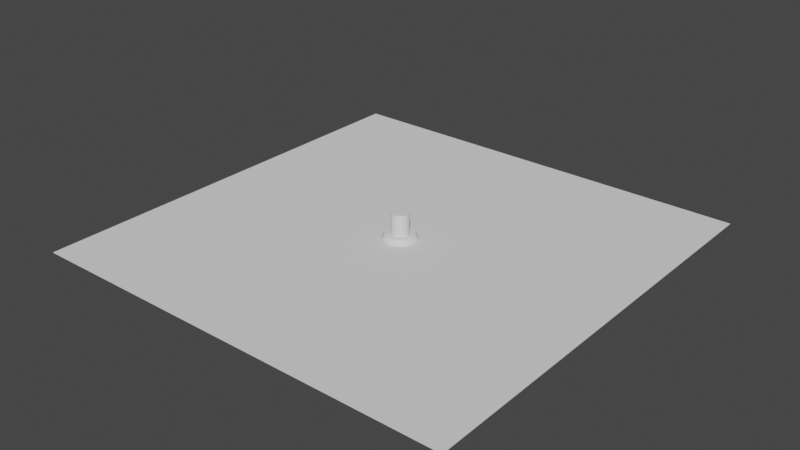 # Source: extruder-button.blend  (saved by Blender 2.82.7; exported with 4.5.12 LTS)
import bpy
from mathutils import Matrix  # noqa: F401  (used for matrix-valued properties, if any)

bpy.ops.wm.read_factory_settings(use_empty=True)
scene = bpy.context.scene
scene.name = 'Scene'

# ---- collections
col_collection = bpy.data.collections.new('Collection'); scene.collection.children.link(col_collection)

# ---- node groups
ng_auto_smooth = bpy.data.node_groups.new('Auto Smooth', 'GeometryNodeTree')
_s = ng_auto_smooth.interface.new_socket(name='Geometry', in_out='OUTPUT', socket_type='NodeSocketGeometry')
_s = ng_auto_smooth.interface.new_socket(name='Geometry', in_out='INPUT', socket_type='NodeSocketGeometry')
_s = ng_auto_smooth.interface.new_socket(name='Angle', in_out='INPUT', socket_type='NodeSocketFloat')
_s.subtype = 'ANGLE'
_s.min_value = 0.0
_s.max_value = 3.142
ng_auto_smooth.is_modifier = True
_N = ng_auto_smooth.nodes; _L = ng_auto_smooth.links
n0 = _N.new('NodeGroupOutput'); n0.name = 'Group Output'; n0.location = (480, -100)
n1 = _N.new('NodeGroupInput'); n1.name = 'Group Input'; n1.location = (-420, -300)
n2 = _N.new('NodeGroupInput'); n2.name = 'Group Input.001'; n2.location = (-60, -100)
n3 = _N.new('GeometryNodeSetShadeSmooth'); n3.name = 'Set Shade Smooth'; n3.location = (120, -100)
n3.domain = 'EDGE'
n4 = _N.new('GeometryNodeSetShadeSmooth'); n4.name = 'Set Shade Smooth.001'; n4.location = (300, -100)
n5 = _N.new('GeometryNodeInputMeshEdgeAngle'); n5.name = 'Edge Angle'; n5.location = (-420, -220)
n6 = _N.new('GeometryNodeInputEdgeSmooth'); n6.name = 'Is Edge Smooth'; n6.location = (-60, -160)
n7 = _N.new('GeometryNodeInputShadeSmooth'); n7.name = 'Is Face Smooth'; n7.location = (-240, -340)
n8 = _N.new('FunctionNodeBooleanMath'); n8.name = 'Boolean Math'; n8.location = (-60, -220)
n9 = _N.new('FunctionNodeCompare'); n9.name = 'Compare'; n9.location = (-240, -180)
n9.operation = 'LESS_EQUAL'
_L.new(n5.outputs[0], n9.inputs[0])
_L.new(n4.outputs[0], n0.inputs[0])
_L.new(n1.outputs[1], n9.inputs[1])
_L.new(n9.outputs[0], n8.inputs[0])
_L.new(n7.outputs[0], n8.inputs[1])
_L.new(n2.outputs[0], n3.inputs[0])
_L.new(n6.outputs[0], n3.inputs[1])
_L.new(n3.outputs[0], n4.inputs[0])
_L.new(n8.outputs[0], n3.inputs[2])
n0.is_active_output = True

# ---- world
world_world = bpy.data.worlds.new('World'); scene.world = world_world
world_world.use_nodes = True; world_world.node_tree.nodes.clear()
_N = world_world.node_tree.nodes; _L = world_world.node_tree.links
n0 = _N.new('ShaderNodeOutputWorld'); n0.name = 'World Output'; n0.location = (300, 300)
n1 = _N.new('ShaderNodeBackground'); n1.name = 'Background'; n1.location = (10, 300)
n1.inputs[0].default_value = (0.05088, 0.05088, 0.05088, 1.0)
_L.new(n1.outputs[0], n0.inputs[0])
n0.is_active_output = True
world_world.color = (0.05088, 0.05088, 0.05088)
world_world.use_sun_shadow = False
world_world.sun_shadow_jitter_overblur = 0.0

# ---- meshes
me_cylinder = bpy.data.meshes.new('Cylinder')
me_cylinder.from_pydata([(0.0, 1.0, -1.0), (0.0, 1.0, 1.0), (0.1951, 0.9808, -1.0), (0.1951, 0.9808, 1.0), (0.3827, 0.9239, -1.0), (0.3827, 0.9239, 1.0), (0.5556, 0.8315, -1.0), (0.5556, 0.8315, 1.0), (0.7071, 0.7071, -1.0), (0.7071, 0.7071, 1.0), (0.8315, 0.5556, -1.0), (0.8315, 0.5556, 1.0), (0.9239, 0.3827, -1.0), (0.9239, 0.3827, 1.0), (0.9808, 0.1951, -1.0), (0.9808, 0.1951, 1.0), (1.0, 7.55e-08, -1.0), (1.0, 7.55e-08, 1.0), (0.9808, -0.1951, -1.0), (0.9808, -0.1951, 1.0), (0.9239, -0.3827, -1.0), (0.9239, -0.3827, 1.0), (0.8315, -0.5556, -1.0), (0.8315, -0.5556, 1.0), (0.7071, -0.7071, -1.0), (0.7071, -0.7071, 1.0), (0.5556, -0.8315, -1.0), (0.5556, -0.8315, 1.0), (0.3827, -0.9239, -1.0), (0.3827, -0.9239, 1.0), (0.1951, -0.9808, -1.0), (0.1951, -0.9808, 1.0), (-3.258e-07, -1.0, -1.0), (-3.258e-07, -1.0, 1.0), (-0.1951, -0.9808, -1.0), (-0.1951, -0.9808, 1.0), (-0.3827, -0.9239, -1.0), (-0.3827, -0.9239, 1.0), (-0.5556, -0.8315, -1.0), (-0.5556, -0.8315, 1.0), (-0.7071, -0.7071, -1.0), (-0.7071, -0.7071, 1.0), (-0.8315, -0.5556, -1.0), (-0.8315, -0.5556, 1.0), (-0.9239, -0.3827, -1.0), (-0.9239, -0.3827, 1.0), (-0.9808, -0.1951, -1.0), (-0.9808, -0.1951, 1.0), (-1.0, 9.656e-07, -1.0), (-1.0, 9.656e-07, 1.0), (-0.9808, 0.1951, -1.0), (-0.9808, 0.1951, 1.0), (-0.9239, 0.3827, -1.0), (-0.9239, 0.3827, 1.0), (-0.8315, 0.5556, -1.0), (-0.8315, 0.5556, 1.0), (-0.7071, 0.7071, -1.0), (-0.7071, 0.7071, 1.0), (-0.5556, 0.8315, -1.0), (-0.5556, 0.8315, 1.0), (-0.3827, 0.9239, -1.0), (-0.3827, 0.9239, 1.0), (-0.1951, 0.9808, -1.0), (-0.1951, 0.9808, 1.0), (0.1951, 0.9808, 1.0), (0.0, 1.0, 1.0), (0.3827, 0.9239, 1.0), (0.5556, 0.8315, 1.0), (0.7071, 0.7071, 1.0), (0.8315, 0.5556, 1.0), (0.9239, 0.3827, 1.0), (0.9808, 0.1951, 1.0), (1.0, 7.55e-08, 1.0), (0.9808, -0.1951, 1.0), (0.9239, -0.3827, 1.0), (0.8315, -0.5556, 1.0), (0.7071, -0.7071, 1.0), (0.5556, -0.8315, 1.0), (0.3827, -0.9239, 1.0), (0.1951, -0.9808, 1.0), (-3.258e-07, -1.0, 1.0), (-0.1951, -0.9808, 1.0), (-0.3827, -0.9239, 1.0), (-0.5556, -0.8315, 1.0), (-0.7071, -0.7071, 1.0), (-0.8315, -0.5556, 1.0), (-0.9239, -0.3827, 1.0), (-0.9808, -0.1951, 1.0), (-1.0, 9.656e-07, 1.0), (-0.9808, 0.1951, 1.0), (-0.9239, 0.3827, 1.0), (-0.8315, 0.5556, 1.0), (-0.7071, 0.7071, 1.0), (-0.5556, 0.8315, 1.0), (-0.3827, 0.9239, 1.0), (-0.1951, 0.9808, 1.0), (0.0, 1.0, 0.6), (0.1951, 0.9808, 0.6), (0.3827, 0.9239, 0.6), (0.5556, 0.8315, 0.6), (0.7071, 0.7071, 0.6), (0.8315, 0.5556, 0.6), (0.9239, 0.3827, 0.6), (0.9808, 0.1951, 0.6), (1.0, 7.55e-08, 0.6), (0.9808, -0.1951, 0.6), (0.9239, -0.3827, 0.6), (0.8315, -0.5556, 0.6), (0.7071, -0.7071, 0.6), (0.5556, -0.8315, 0.6), (0.3827, -0.9239, 0.6), (0.1951, -0.9808, 0.6), (-3.258e-07, -1.0, 0.6), (-0.1951, -0.9808, 0.6), (-0.3827, -0.9239, 0.6), (-0.5556, -0.8315, 0.6), (-0.7071, -0.7071, 0.6), (-0.8315, -0.5556, 0.6), (-0.9239, -0.3827, 0.6), (-0.9808, -0.1951, 0.6), (-1.0, 9.656e-07, 0.6), (-0.9808, 0.1951, 0.6), (-0.9239, 0.3827, 0.6), (-0.8315, 0.5556, 0.6), (-0.7071, 0.7071, 0.6), (-0.5556, 0.8315, 0.6), (-0.3827, 0.9239, 0.6), (-0.1951, 0.9808, 0.6), (0.1951, 0.9808, 1.0), (0.0, 1.0, 1.0), (0.0, 1.0, 0.6), (0.3827, 0.9239, 1.0), (0.5556, 0.8315, 1.0), (0.7071, 0.7071, 1.0), (0.8315, 0.5556, 1.0), (0.9239, 0.3827, 1.0), (0.9808, 0.1951, 1.0), (1.0, 7.55e-08, 1.0), (0.9808, -0.1951, 1.0), (0.9239, -0.3827, 1.0), (0.8315, -0.5556, 1.0), (0.7071, -0.7071, 1.0), (0.5556, -0.8315, 1.0), (0.3827, -0.9239, 1.0), (0.1951, -0.9808, 1.0), (-3.258e-07, -1.0, 1.0), (-0.1951, -0.9808, 1.0), (-0.3827, -0.9239, 1.0), (-0.5556, -0.8315, 1.0), (-0.7071, -0.7071, 1.0), (-0.8315, -0.5556, 1.0), (-0.9239, -0.3827, 1.0), (-0.9808, -0.1951, 1.0), (-1.0, 9.656e-07, 1.0), (-0.9808, 0.1951, 1.0), (-0.9239, 0.3827, 1.0), (-0.8315, 0.5556, 1.0), (-0.7071, 0.7071, 1.0), (-0.5556, 0.8315, 1.0), (-0.3827, 0.9239, 1.0), (-0.1951, 0.9808, 1.0), (0.1951, 0.9808, 0.6), (0.3827, 0.9239, 0.6), (0.5556, 0.8315, 0.6), (0.7071, 0.7071, 0.6), (0.8315, 0.5556, 0.6), (0.9239, 0.3827, 0.6), (0.9808, 0.1951, 0.6), (1.0, 7.55e-08, 0.6), (0.9808, -0.1951, 0.6), (0.9239, -0.3827, 0.6), (0.8315, -0.5556, 0.6), (0.7071, -0.7071, 0.6), (0.5556, -0.8315, 0.6), (0.3827, -0.9239, 0.6), (0.1951, -0.9808, 0.6), (-3.258e-07, -1.0, 0.6), (-0.1951, -0.9808, 0.6), (-0.3827, -0.9239, 0.6), (-0.5556, -0.8315, 0.6), (-0.7071, -0.7071, 0.6), (-0.8315, -0.5556, 0.6), (-0.9239, -0.3827, 0.6), (-0.9808, -0.1951, 0.6), (-1.0, 9.656e-07, 0.6), (-0.9808, 0.1951, 0.6), (-0.9239, 0.3827, 0.6), (-0.8315, 0.5556, 0.6), (-0.7071, 0.7071, 0.6), (-0.5556, 0.8315, 0.6), (-0.3827, 0.9239, 0.6), (-0.1951, 0.9808, 0.6), (0.1951, 0.9808, 1.0), (0.0, 1.0, 1.0), (0.0, 1.0, 0.6), (0.3827, 0.9239, 1.0), (0.5556, 0.8315, 1.0), (0.7071, 0.7071, 1.0), (0.8315, 0.5556, 1.0), (0.9239, 0.3827, 1.0), (0.9808, 0.1951, 1.0), (1.0, 7.55e-08, 1.0), (0.9808, -0.1951, 1.0), (0.9239, -0.3827, 1.0), (0.8315, -0.5556, 1.0), (0.7071, -0.7071, 1.0), (0.5556, -0.8315, 1.0), (0.3827, -0.9239, 1.0), (0.1951, -0.9808, 1.0), (-3.258e-07, -1.0, 1.0), (-0.1951, -0.9808, 1.0), (-0.3827, -0.9239, 1.0), (-0.5556, -0.8315, 1.0), (-0.7071, -0.7071, 1.0), (-0.8315, -0.5556, 1.0), (-0.9239, -0.3827, 1.0), (-0.9808, -0.1951, 1.0), (-1.0, 9.656e-07, 1.0), (-0.9808, 0.1951, 1.0), (-0.9239, 0.3827, 1.0), (-0.8315, 0.5556, 1.0), (-0.7071, 0.7071, 1.0), (-0.5556, 0.8315, 1.0), (-0.3827, 0.9239, 1.0), (-0.1951, 0.9808, 1.0), (0.1951, 0.9808, 0.6), (0.3827, 0.9239, 0.6), (0.5556, 0.8315, 0.6), (0.7071, 0.7071, 0.6), (0.8315, 0.5556, 0.6), (0.9239, 0.3827, 0.6), (0.9808, 0.1951, 0.6), (1.0, 7.55e-08, 0.6), (0.9808, -0.1951, 0.6), (0.9239, -0.3827, 0.6), (0.8315, -0.5556, 0.6), (0.7071, -0.7071, 0.6), (0.5556, -0.8315, 0.6), (0.3827, -0.9239, 0.6), (0.1951, -0.9808, 0.6), (-3.258e-07, -1.0, 0.6), (-0.1951, -0.9808, 0.6), (-0.3827, -0.9239, 0.6), (-0.5556, -0.8315, 0.6), (-0.7071, -0.7071, 0.6), (-0.8315, -0.5556, 0.6), (-0.9239, -0.3827, 0.6), (-0.9808, -0.1951, 0.6), (-1.0, 9.656e-07, 0.6), (-0.9808, 0.1951, 0.6), (-0.9239, 0.3827, 0.6), (-0.8315, 0.5556, 0.6), (-0.7071, 0.7071, 0.6), (-0.5556, 0.8315, 0.6), (-0.3827, 0.9239, 0.6), (-0.1951, 0.9808, 0.6), (0.1951, 0.9808, 1.0), (0.0, 1.0, 1.0), (0.0, 1.0, 0.6), (0.3827, 0.9239, 1.0), (0.5556, 0.8315, 1.0), (0.7071, 0.7071, 1.0), (0.8315, 0.5556, 1.0), (0.9239, 0.3827, 1.0), (0.9808, 0.1951, 1.0), (1.0, 7.55e-08, 1.0), (0.9808, -0.1951, 1.0), (0.9239, -0.3827, 1.0), (0.8315, -0.5556, 1.0), (0.7071, -0.7071, 1.0), (0.5556, -0.8315, 1.0), (0.3827, -0.9239, 1.0), (0.1951, -0.9808, 1.0), (-3.258e-07, -1.0, 1.0), (-0.1951, -0.9808, 1.0), (-0.3827, -0.9239, 1.0), (-0.5556, -0.8315, 1.0), (-0.7071, -0.7071, 1.0), (-0.8315, -0.5556, 1.0), (-0.9239, -0.3827, 1.0), (-0.9808, -0.1951, 1.0), (-1.0, 9.656e-07, 1.0), (-0.9808, 0.1951, 1.0), (-0.9239, 0.3827, 1.0), (-0.8315, 0.5556, 1.0), (-0.7071, 0.7071, 1.0), (-0.5556, 0.8315, 1.0), (-0.3827, 0.9239, 1.0), (-0.1951, 0.9808, 1.0), (0.1951, 0.9808, 0.6), (0.3827, 0.9239, 0.6), (0.5556, 0.8315, 0.6), (0.7071, 0.7071, 0.6), (0.8315, 0.5556, 0.6), (0.9239, 0.3827, 0.6), (0.9808, 0.1951, 0.6), (1.0, 7.55e-08, 0.6), (0.9808, -0.1951, 0.6), (0.9239, -0.3827, 0.6), (0.8315, -0.5556, 0.6), (0.7071, -0.7071, 0.6), (0.5556, -0.8315, 0.6), (0.3827, -0.9239, 0.6), (0.1951, -0.9808, 0.6), (-3.258e-07, -1.0, 0.6), (-0.1951, -0.9808, 0.6), (-0.3827, -0.9239, 0.6), (-0.5556, -0.8315, 0.6), (-0.7071, -0.7071, 0.6), (-0.8315, -0.5556, 0.6), (-0.9239, -0.3827, 0.6), (-0.9808, -0.1951, 0.6), (-1.0, 9.656e-07, 0.6), (-0.9808, 0.1951, 0.6), (-0.9239, 0.3827, 0.6), (-0.8315, 0.5556, 0.6), (-0.7071, 0.7071, 0.6), (-0.5556, 0.8315, 0.6), (-0.3827, 0.9239, 0.6), (-0.1951, 0.9808, 0.6), (0.1951, 0.9808, 1.0), (0.0, 1.0, 1.0), (0.0, 1.0, 0.6), (0.3827, 0.9239, 1.0), (0.5556, 0.8315, 1.0), (0.7071, 0.7071, 1.0), (0.8315, 0.5556, 1.0), (0.9239, 0.3827, 1.0), (0.9808, 0.1951, 1.0), (1.0, 7.55e-08, 1.0), (0.9808, -0.1951, 1.0), (0.9239, -0.3827, 1.0), (0.8315, -0.5556, 1.0), (0.7071, -0.7071, 1.0), (0.5556, -0.8315, 1.0), (0.3827, -0.9239, 1.0), (0.1951, -0.9808, 1.0), (-3.258e-07, -1.0, 1.0), (-0.1951, -0.9808, 1.0), (-0.3827, -0.9239, 1.0), (-0.5556, -0.8315, 1.0), (-0.7071, -0.7071, 1.0), (-0.8315, -0.5556, 1.0), (-0.9239, -0.3827, 1.0), (-0.9808, -0.1951, 1.0), (-1.0, 9.656e-07, 1.0), (-0.9808, 0.1951, 1.0), (-0.9239, 0.3827, 1.0), (-0.8315, 0.5556, 1.0), (-0.7071, 0.7071, 1.0), (-0.5556, 0.8315, 1.0), (-0.3827, 0.9239, 1.0), (-0.1951, 0.9808, 1.0), (0.1951, 0.9808, 0.6), (0.3827, 0.9239, 0.6), (0.5556, 0.8315, 0.6), (0.7071, 0.7071, 0.6), (0.8315, 0.5556, 0.6), (0.9239, 0.3827, 0.6), (0.9808, 0.1951, 0.6), (1.0, 7.55e-08, 0.6), (0.9808, -0.1951, 0.6), (0.9239, -0.3827, 0.6), (0.8315, -0.5556, 0.6), (0.7071, -0.7071, 0.6), (0.5556, -0.8315, 0.6), (0.3827, -0.9239, 0.6), (0.1951, -0.9808, 0.6), (-3.258e-07, -1.0, 0.6), (-0.1951, -0.9808, 0.6), (-0.3827, -0.9239, 0.6), (-0.5556, -0.8315, 0.6), (-0.7071, -0.7071, 0.6), (-0.8315, -0.5556, 0.6), (-0.9239, -0.3827, 0.6), (-0.9808, -0.1951, 0.6), (-1.0, 9.656e-07, 0.6), (-0.9808, 0.1951, 0.6), (-0.9239, 0.3827, 0.6), (-0.8315, 0.5556, 0.6), (-0.7071, 0.7071, 0.6), (-0.5556, 0.8315, 0.6), (-0.3827, 0.9239, 0.6), (-0.1951, 0.9808, 0.6), (0.3902, 1.962, 1.0), (3.861e-07, 2.0, 1.0), (0.7654, 1.848, 1.0), (1.111, 1.663, 1.0), (1.414, 1.414, 1.0), (1.663, 1.111, 1.0), (1.848, 0.7654, 1.0), (1.962, 0.3902, 1.0), (2.0, 2.328e-07, 1.0), (1.962, -0.3902, 1.0), (1.848, -0.7654, 1.0), (1.663, -1.111, 1.0), (1.414, -1.414, 1.0), (1.111, -1.663, 1.0), (0.7654, -1.848, 1.0), (0.3902, -1.962, 1.0), (-6.356e-07, -2.0, 1.0), (-0.3902, -1.962, 1.0), (-0.7654, -1.848, 1.0), (-1.111, -1.663, 1.0), (-1.414, -1.414, 1.0), (-1.663, -1.111, 1.0), (-1.848, -0.7654, 1.0), (-1.962, -0.3902, 1.0), (-2.0, 1.885e-06, 1.0), (-1.962, 0.3902, 1.0), (-1.848, 0.7654, 1.0), (-1.663, 1.111, 1.0), (-1.414, 1.414, 1.0), (-1.111, 1.663, 1.0), (-0.7654, 1.848, 1.0), (-0.3902, 1.962, 1.0), (3.861e-07, 2.0, 0.984), (2.371e-07, 1.614, 0.6), (0.3149, 1.583, 0.6), (0.3902, 1.962, 0.984), (0.6177, 1.491, 0.6), (0.7654, 1.848, 0.984), (0.8968, 1.342, 0.6), (1.111, 1.663, 0.984), (1.141, 1.141, 0.6), (1.414, 1.414, 0.984), (1.342, 0.8968, 0.6), (1.663, 1.111, 0.984), (1.491, 0.6177, 0.6), (1.848, 0.7654, 0.984), (1.583, 0.3149, 0.6), (1.962, 0.3902, 0.984), (1.614, 1.721e-07, 0.6), (2.0, 2.328e-07, 0.984), (1.583, -0.3149, 0.6), (1.962, -0.3902, 0.984), (1.491, -0.6177, 0.6), (1.848, -0.7654, 0.984), (1.342, -0.8968, 0.6), (1.663, -1.111, 0.984), (1.141, -1.141, 0.6), (1.414, -1.414, 0.984), (0.8968, -1.342, 0.6), (1.111, -1.663, 0.984), (0.6177, -1.491, 0.6), (0.7654, -1.848, 0.984), (0.3149, -1.583, 0.6), (0.3902, -1.962, 0.984), (-5.161e-07, -1.614, 0.6), (-6.356e-07, -2.0, 0.984), (-0.3149, -1.583, 0.6), (-0.3902, -1.962, 0.984), (-0.6177, -1.491, 0.6), (-0.7654, -1.848, 0.984), (-0.8968, -1.342, 0.6), (-1.111, -1.663, 0.984), (-1.141, -1.141, 0.6), (-1.414, -1.414, 0.984), (-1.342, -0.8968, 0.6), (-1.663, -1.111, 0.984), (-1.491, -0.6177, 0.6), (-1.848, -0.7654, 0.984), (-1.583, -0.3149, 0.6), (-1.962, -0.3902, 0.984), (-1.614, 1.531e-06, 0.6), (-2.0, 1.885e-06, 0.984), (-1.583, 0.3149, 0.6), (-1.962, 0.3902, 0.984), (-1.491, 0.6177, 0.6), (-1.848, 0.7654, 0.984), (-1.342, 0.8968, 0.6), (-1.663, 1.111, 0.984), (-1.141, 1.141, 0.6), (-1.414, 1.414, 0.984), (-0.8968, 1.342, 0.6), (-1.111, 1.663, 0.984), (-0.6177, 1.491, 0.6), (-0.7654, 1.848, 0.984), (-0.3149, 1.583, 0.6), (-0.3902, 1.962, 0.984)], [], [(25, 27, 142, 141), (125, 124, 188, 189), (99, 98, 162, 163), (7, 9, 133, 132), (126, 125, 189, 190), (59, 61, 159, 158), (100, 99, 163, 164), (127, 126, 190, 191), (41, 43, 150, 149), (101, 100, 164, 165), (23, 25, 141, 140), (96, 127, 191, 130), (102, 101, 165, 166), (5, 7, 132, 131), (57, 59, 158, 157), (103, 102, 166, 167), (39, 41, 149, 148), (104, 103, 167, 168), (21, 23, 140, 139), (105, 104, 168, 169), (3, 5, 131, 128), (55, 57, 157, 156), (106, 105, 169, 170), (37, 39, 148, 147), (107, 106, 170, 171), (19, 21, 139, 138), (108, 107, 171, 172), (53, 55, 156, 155), (109, 108, 172, 173), (1, 3, 128, 129), (9, 7, 67, 68), (35, 37, 147, 146), (110, 109, 173, 174), (0, 2, 4, 6, 8, 10, 12, 14, 16, 18, 20, 22, 24, 26, 28, 30, 32, 34, 36, 38, 40, 42, 44, 46, 48, 50, 52, 54, 56, 58, 60, 62), (64, 65, 95, 94, 93, 92, 91, 90, 89, 88, 87, 86, 85, 84, 83, 82, 81, 80, 79, 78, 77, 76, 75, 74, 73, 72, 71, 70, 69, 68, 67, 66), (27, 25, 76, 77), (45, 43, 85, 86), (63, 61, 94, 95), (19, 17, 72, 73), (37, 35, 81, 82), (55, 53, 90, 91), (11, 9, 68, 69), (29, 27, 77, 78), (47, 45, 86, 87), (3, 1, 65, 64), (1, 63, 95, 65), (21, 19, 73, 74), (39, 37, 82, 83), (57, 55, 91, 92), (13, 11, 69, 70), (31, 29, 78, 79), (49, 47, 87, 88), (5, 3, 64, 66), (23, 21, 74, 75), (41, 39, 83, 84), (59, 57, 92, 93), (15, 13, 70, 71), (33, 31, 79, 80), (51, 49, 88, 89), (7, 5, 66, 67), (25, 23, 75, 76), (43, 41, 84, 85), (61, 59, 93, 94), (17, 15, 71, 72), (35, 33, 80, 81), (53, 51, 89, 90), (62, 127, 96, 0), (60, 126, 127, 62), (58, 125, 126, 60), (56, 124, 125, 58), (54, 123, 124, 56), (52, 122, 123, 54), (50, 121, 122, 52), (48, 120, 121, 50), (46, 119, 120, 48), (44, 118, 119, 46), (42, 117, 118, 44), (40, 116, 117, 42), (38, 115, 116, 40), (36, 114, 115, 38), (34, 113, 114, 36), (32, 112, 113, 34), (30, 111, 112, 32), (28, 110, 111, 30), (26, 109, 110, 28), (24, 108, 109, 26), (22, 107, 108, 24), (20, 106, 107, 22), (18, 105, 106, 20), (16, 104, 105, 18), (14, 103, 104, 16), (12, 102, 103, 14), (10, 101, 102, 12), (8, 100, 101, 10), (6, 99, 100, 8), (4, 98, 99, 6), (2, 97, 98, 4), (0, 96, 97, 2), (153, 154, 218, 217), (179, 178, 242, 243), (152, 153, 217, 216), (180, 179, 243, 244), (151, 152, 216, 215), (181, 180, 244, 245), (150, 151, 215, 214), (182, 181, 245, 246), (149, 150, 214, 213), (183, 182, 246, 247), (148, 149, 213, 212), (184, 183, 247, 248), (147, 148, 212, 211), (185, 184, 248, 249), (146, 147, 211, 210), (186, 185, 249, 250), (145, 146, 210, 209), (187, 186, 250, 251), (161, 130, 194, 225), (144, 145, 209, 208), (188, 187, 251, 252), (162, 161, 225, 226), (143, 144, 208, 207), (189, 188, 252, 253), (163, 162, 226, 227), (142, 143, 207, 206), (190, 189, 253, 254), (164, 163, 227, 228), (141, 142, 206, 205), (191, 190, 254, 255), (165, 164, 228, 229), (140, 141, 205, 204), (98, 97, 161, 162), (43, 45, 151, 150), (124, 123, 187, 188), (97, 96, 130, 161), (61, 63, 160, 159), (123, 122, 186, 187), (9, 11, 134, 133), (122, 121, 185, 186), (27, 29, 143, 142), (45, 47, 152, 151), (121, 120, 184, 185), (63, 1, 129, 160), (120, 119, 183, 184), (11, 13, 135, 134), (119, 118, 182, 183), (29, 31, 144, 143), (118, 117, 181, 182), (47, 49, 153, 152), (117, 116, 180, 181), (13, 15, 136, 135), (116, 115, 179, 180), (31, 33, 145, 144), (49, 51, 154, 153), (115, 114, 178, 179), (114, 113, 177, 178), (15, 17, 137, 136), (113, 112, 176, 177), (33, 35, 146, 145), (51, 53, 155, 154), (112, 111, 175, 176), (111, 110, 174, 175), (17, 19, 138, 137), (239, 238, 302, 303), (192, 195, 259, 256), (220, 221, 285, 284), (240, 239, 303, 304), (219, 220, 284, 283), (241, 240, 304, 305), (193, 192, 256, 257), (218, 219, 283, 282), (242, 241, 305, 306), (217, 218, 282, 281), (243, 242, 306, 307), (216, 217, 281, 280), (244, 243, 307, 308), (215, 216, 280, 279), (245, 244, 308, 309), (214, 215, 279, 278), (246, 245, 309, 310), (213, 214, 278, 277), (247, 246, 310, 311), (212, 213, 277, 276), (248, 247, 311, 312), (211, 212, 276, 275), (249, 248, 312, 313), (210, 211, 275, 274), (250, 249, 313, 314), (209, 210, 274, 273), (251, 250, 314, 315), (225, 194, 258, 289), (208, 209, 273, 272), (252, 251, 315, 316), (226, 225, 289, 290), (207, 208, 272, 271), (178, 177, 241, 242), (154, 155, 219, 218), (129, 128, 192, 193), (177, 176, 240, 241), (155, 156, 220, 219), (176, 175, 239, 240), (156, 157, 221, 220), (128, 131, 195, 192), (175, 174, 238, 239), (157, 158, 222, 221), (131, 132, 196, 195), (174, 173, 237, 238), (158, 159, 223, 222), (132, 133, 197, 196), (173, 172, 236, 237), (159, 160, 224, 223), (133, 134, 198, 197), (172, 171, 235, 236), (160, 129, 193, 224), (134, 135, 199, 198), (171, 170, 234, 235), (135, 136, 200, 199), (170, 169, 233, 234), (136, 137, 201, 200), (169, 168, 232, 233), (137, 138, 202, 201), (168, 167, 231, 232), (138, 139, 203, 202), (167, 166, 230, 231), (139, 140, 204, 203), (166, 165, 229, 230), (130, 191, 255, 194), (318, 317, 381, 382), (292, 291, 355, 356), (269, 270, 334, 333), (319, 318, 382, 383), (293, 292, 356, 357), (268, 269, 333, 332), (258, 319, 383, 322), (294, 293, 357, 358), (267, 268, 332, 331), (295, 294, 358, 359), (266, 267, 331, 330), (296, 295, 359, 360), (265, 266, 330, 329), (297, 296, 360, 361), (264, 265, 329, 328), (298, 297, 361, 362), (263, 264, 328, 327), (299, 298, 362, 363), (262, 263, 327, 326), (288, 257, 321, 352), (300, 299, 363, 364), (261, 262, 326, 325), (287, 288, 352, 351), (301, 300, 364, 365), (260, 261, 325, 324), (286, 287, 351, 350), (302, 301, 365, 366), (259, 260, 324, 323), (285, 286, 350, 349), (303, 302, 366, 367), (256, 259, 323, 320), (284, 285, 349, 348), (221, 222, 286, 285), (195, 196, 260, 259), (238, 237, 301, 302), (222, 223, 287, 286), (196, 197, 261, 260), (237, 236, 300, 301), (223, 224, 288, 287), (197, 198, 262, 261), (236, 235, 299, 300), (224, 193, 257, 288), (198, 199, 263, 262), (235, 234, 298, 299), (199, 200, 264, 263), (234, 233, 297, 298), (200, 201, 265, 264), (233, 232, 296, 297), (201, 202, 266, 265), (232, 231, 295, 296), (202, 203, 267, 266), (231, 230, 294, 295), (203, 204, 268, 267), (230, 229, 293, 294), (194, 255, 319, 258), (204, 205, 269, 268), (229, 228, 292, 293), (255, 254, 318, 319), (205, 206, 270, 269), (228, 227, 291, 292), (254, 253, 317, 318), (206, 207, 271, 270), (227, 226, 290, 291), (253, 252, 316, 317), (327, 328, 391, 390), (364, 363, 438, 440), (326, 327, 390, 389), (352, 321, 385, 415), (439, 395, 396, 441), (325, 326, 389, 388), (351, 352, 415, 414), (441, 396, 397, 443), (324, 325, 388, 387), (350, 351, 414, 413), (443, 397, 398, 445), (323, 324, 387, 386), (349, 350, 413, 412), (445, 398, 399, 447), (320, 323, 386, 384), (348, 349, 412, 411), (447, 399, 400, 449), (347, 348, 411, 410), (449, 400, 401, 451), (321, 320, 384, 385), (346, 347, 410, 409), (451, 401, 402, 453), (345, 346, 409, 408), (453, 402, 403, 455), (344, 345, 408, 407), (455, 403, 404, 457), (343, 344, 407, 406), (457, 404, 405, 459), (342, 343, 406, 405), (459, 405, 406, 461), (341, 342, 405, 404), (461, 406, 407, 463), (270, 271, 335, 334), (291, 290, 354, 355), (317, 316, 380, 381), (271, 272, 336, 335), (290, 289, 353, 354), (316, 315, 379, 380), (272, 273, 337, 336), (289, 258, 322, 353), (315, 314, 378, 379), (273, 274, 338, 337), (314, 313, 377, 378), (274, 275, 339, 338), (313, 312, 376, 377), (275, 276, 340, 339), (312, 311, 375, 376), (276, 277, 341, 340), (311, 310, 374, 375), (277, 278, 342, 341), (310, 309, 373, 374), (278, 279, 343, 342), (309, 308, 372, 373), (279, 280, 344, 343), (308, 307, 371, 372), (280, 281, 345, 344), (307, 306, 370, 371), (281, 282, 346, 345), (306, 305, 369, 370), (282, 283, 347, 346), (257, 256, 320, 321), (305, 304, 368, 369), (283, 284, 348, 347), (304, 303, 367, 368), (419, 384, 386, 421), (354, 353, 418, 420), (355, 354, 420, 422), (356, 355, 422, 424), (357, 356, 424, 426), (358, 357, 426, 428), (359, 358, 428, 430), (360, 359, 430, 432), (361, 360, 432, 434), (362, 361, 434, 436), (363, 362, 436, 438), (365, 364, 440, 442), (366, 365, 442, 444), (367, 366, 444, 446), (368, 367, 446, 448), (369, 368, 448, 450), (370, 369, 450, 452), (371, 370, 452, 454), (372, 371, 454, 456), (373, 372, 456, 458), (374, 373, 458, 460), (375, 374, 460, 462), (376, 375, 462, 464), (465, 408, 409, 467), (377, 376, 464, 466), (378, 377, 466, 468), (379, 378, 468, 470), (380, 379, 470, 472), (381, 380, 472, 474), (382, 381, 474, 476), (383, 382, 476, 478), (353, 322, 417, 418), (437, 394, 395, 439), (328, 329, 392, 391), (435, 393, 394, 437), (329, 330, 393, 392), (433, 392, 393, 435), (330, 331, 394, 393), (431, 391, 392, 433), (331, 332, 395, 394), (429, 390, 391, 431), (416, 385, 384, 419), (332, 333, 396, 395), (427, 389, 390, 429), (333, 334, 397, 396), (425, 388, 389, 427), (477, 414, 415, 479), (334, 335, 398, 397), (423, 387, 388, 425), (475, 413, 414, 477), (335, 336, 399, 398), (421, 386, 387, 423), (473, 412, 413, 475), (336, 337, 400, 399), (322, 383, 478, 417), (471, 411, 412, 473), (337, 338, 401, 400), (469, 410, 411, 471), (338, 339, 402, 401), (467, 409, 410, 469), (339, 340, 403, 402), (463, 407, 408, 465), (340, 341, 404, 403), (479, 416, 417, 478), (477, 479, 478, 476), (475, 477, 476, 474), (473, 475, 474, 472), (471, 473, 472, 470), (469, 471, 470, 468), (467, 469, 468, 466), (465, 467, 466, 464), (463, 465, 464, 462), (461, 463, 462, 460), (459, 461, 460, 458), (457, 459, 458, 456), (455, 457, 456, 454), (453, 455, 454, 452), (451, 453, 452, 450), (449, 451, 450, 448), (447, 449, 448, 446), (445, 447, 446, 444), (443, 445, 444, 442), (441, 443, 442, 440), (439, 441, 440, 438), (437, 439, 438, 436), (435, 437, 436, 434), (433, 435, 434, 432), (431, 433, 432, 430), (429, 431, 430, 428), (427, 429, 428, 426), (425, 427, 426, 424), (423, 425, 424, 422), (421, 423, 422, 420), (419, 421, 420, 418), (416, 419, 418, 417), (479, 415, 385, 416)])
_uv = me_cylinder.uv_layers.new(name='UVMap')
_uv.uv.foreach_set('vector', [0.625, 1.0, 0.5938, 1.0, 0.5938, 1.0, 0.625, 1.0, 0.09375, 0.9087, 0.125, 0.9087, 0.125, 0.9087, 0.09375, 0.9087, 0.9062, 0.9087, 0.9375, 0.9087, 0.9375, 0.9087, 0.9062, 0.9087, 0.9062, 1.0, 0.875, 1.0, 0.875, 1.0, 0.9062, 1.0, 0.0625, 0.9087, 0.09375, 0.9087, 0.09375, 0.9087, 0.0625, 0.9087, 0.09375, 1.0, 0.0625, 1.0, 0.0625, 1.0, 0.09375, 1.0, 0.875, 0.9087, 0.9062, 0.9087, 0.9062, 0.9087, 0.875, 0.9087, 0.03125, 0.9087, 0.0625, 0.9087, 0.0625, 0.9087, 0.03125, 0.9087, 0.375, 1.0, 0.3438, 1.0, 0.3438, 1.0, 0.375, 1.0, 0.8438, 0.9087, 0.875, 0.9087, 0.875, 0.9087, 0.8438, 0.9087, 0.6562, 1.0, 0.625, 1.0, 0.625, 1.0, 0.6562, 1.0, 0.0, 0.9087, 0.03125, 0.9087, 0.03125, 0.9087, 0.0, 0.9087, 0.8125, 0.9087, 0.8438, 0.9087, 0.8438, 0.9087, 0.8125, 0.9087, 0.9375, 1.0, 0.9062, 1.0, 0.9062, 1.0, 0.9375, 1.0, 0.125, 1.0, 0.09375, 1.0, 0.09375, 1.0, 0.125, 1.0, 0.7812, 0.9087, 0.8125, 0.9087, 0.8125, 0.9087, 0.7812, 0.9087, 0.4062, 1.0, 0.375, 1.0, 0.375, 1.0, 0.4062, 1.0, 0.75, 0.9087, 0.7812, 0.9087, 0.7812, 0.9087, 0.75, 0.9087, 0.6875, 1.0, 0.6562, 1.0, 0.6562, 1.0, 0.6875, 1.0, 0.7188, 0.9087, 0.75, 0.9087, 0.75, 0.9087, 0.7188, 0.9087, 0.9688, 1.0, 0.9375, 1.0, 0.9375, 1.0, 0.9688, 1.0, 0.1562, 1.0, 0.125, 1.0, 0.125, 1.0, 0.1562, 1.0, 0.6875, 0.9087, 0.7188, 0.9087, 0.7188, 0.9087, 0.6875, 0.9087, 0.4375, 1.0, 0.4062, 1.0, 0.4062, 1.0, 0.4375, 1.0, 0.6562, 0.9087, 0.6875, 0.9087, 0.6875, 0.9087, 0.6562, 0.9087, 0.7188, 1.0, 0.6875, 1.0, 0.6875, 1.0, 0.7188, 1.0, 0.625, 0.9087, 0.6562, 0.9087, 0.6562, 0.9087, 0.625, 0.9087, 0.1875, 1.0, 0.1562, 1.0, 0.1562, 1.0, 0.1875, 1.0, 0.5938, 0.9087, 0.625, 0.9087, 0.625, 0.9087, 0.5938, 0.9087, 1.0, 1.0, 0.9688, 1.0, 0.9688, 1.0, 1.0, 1.0, 0.875, 1.0, 0.9062, 1.0, 0.9062, 1.0, 0.875, 1.0, 0.4688, 1.0, 0.4375, 1.0, 0.4375, 1.0, 0.4688, 1.0, 0.5625, 0.9087, 0.5938, 0.9087, 0.5938, 0.9087, 0.5625, 0.9087, 0.75, 0.49, 0.7968, 0.4854, 0.8418, 0.4717, 0.8833, 0.4496, 0.9197, 0.4197, 0.9496, 0.3833, 0.9717, 0.3418, 0.9854, 0.2968, 0.99, 0.25, 0.9854, 0.2032, 0.9717, 0.1582, 0.9496, 0.1167, 0.9197, 0.08029, 0.8833, 0.05045, 0.8418, 0.02827, 0.7968, 0.01461, 0.75, 0.01, 0.7032, 0.01461, 0.6582, 0.02827, 0.6167, 0.05045, 0.5803, 0.08029, 0.5504, 0.1167, 0.5283, 0.1582, 0.5146, 0.2032, 0.51, 0.25, 0.5146, 0.2968, 0.5283, 0.3418, 0.5504, 0.3833, 0.5803, 0.4197, 0.6167, 0.4496, 0.6582, 0.4717, 0.7032, 0.4854, 0.2968, 0.4854, 0.25, 0.49, 0.2032, 0.4854, 0.1582, 0.4717, 0.1167, 0.4496, 0.08029, 0.4197, 0.05045, 0.3833, 0.02827, 0.3418, 0.01461, 0.2968, 0.01, 0.25, 0.01461, 0.2032, 0.02827, 0.1582, 0.05045, 0.1167, 0.08029, 0.08029, 0.1167, 0.05045, 0.1582, 0.02827, 0.2032, 0.01461, 0.25, 0.01, 0.2968, 0.01461, 0.3418, 0.02827, 0.3833, 0.05045, 0.4197, 0.08029, 0.4496, 0.1167, 0.4717, 0.1582, 0.4854, 0.2032, 0.49, 0.25, 0.4854, 0.2968, 0.4717, 0.3418, 0.4496, 0.3833, 0.4197, 0.4197, 0.3833, 0.4496, 0.3418, 0.4717, 0.5938, 1.0, 0.625, 1.0, 0.625, 1.0, 0.5938, 1.0, 0.3125, 1.0, 0.3438, 1.0, 0.3438, 1.0, 0.3125, 1.0, 0.03125, 1.0, 0.0625, 1.0, 0.0625, 1.0, 0.03125, 1.0, 0.7188, 1.0, 0.75, 1.0, 0.75, 1.0, 0.7188, 1.0, 0.4375, 1.0, 0.4688, 1.0, 0.4688, 1.0, 0.4375, 1.0, 0.1562, 1.0, 0.1875, 1.0, 0.1875, 1.0, 0.1562, 1.0, 0.8438, 1.0, 0.875, 1.0, 0.875, 1.0, 0.8438, 1.0, 0.5625, 1.0, 0.5938, 1.0, 0.5938, 1.0, 0.5625, 1.0, 0.2812, 1.0, 0.3125, 1.0, 0.3125, 1.0, 0.2812, 1.0, 0.9688, 1.0, 1.0, 1.0, 1.0, 1.0, 0.9688, 1.0, 0.0, 1.0, 0.03125, 1.0, 0.03125, 1.0, 0.0, 1.0, 0.6875, 1.0, 0.7188, 1.0, 0.7188, 1.0, 0.6875, 1.0, 0.4062, 1.0, 0.4375, 1.0, 0.4375, 1.0, 0.4062, 1.0, 0.125, 1.0, 0.1562, 1.0, 0.1562, 1.0, 0.125, 1.0, 0.8125, 1.0, 0.8438, 1.0, 0.8438, 1.0, 0.8125, 1.0, 0.5312, 1.0, 0.5625, 1.0, 0.5625, 1.0, 0.5312, 1.0, 0.25, 1.0, 0.2812, 1.0, 0.2812, 1.0, 0.25, 1.0, 0.9375, 1.0, 0.9688, 1.0, 0.9688, 1.0, 0.9375, 1.0, 0.6562, 1.0, 0.6875, 1.0, 0.6875, 1.0, 0.6562, 1.0, 0.375, 1.0, 0.4062, 1.0, 0.4062, 1.0, 0.375, 1.0, 0.09375, 1.0, 0.125, 1.0, 0.125, 1.0, 0.09375, 1.0, 0.7812, 1.0, 0.8125, 1.0, 0.8125, 1.0, 0.7812, 1.0, 0.5, 1.0, 0.5312, 1.0, 0.5312, 1.0, 0.5, 1.0, 0.2188, 1.0, 0.25, 1.0, 0.25, 1.0, 0.2188, 1.0, 0.9062, 1.0, 0.9375, 1.0, 0.9375, 1.0, 0.9062, 1.0, 0.625, 1.0, 0.6562, 1.0, 0.6562, 1.0, 0.625, 1.0, 0.3438, 1.0, 0.375, 1.0, 0.375, 1.0, 0.3438, 1.0, 0.0625, 1.0, 0.09375, 1.0, 0.09375, 1.0, 0.0625, 1.0, 0.75, 1.0, 0.7812, 1.0, 0.7812, 1.0, 0.75, 1.0, 0.4688, 1.0, 0.5, 1.0, 0.5, 1.0, 0.4688, 1.0, 0.1875, 1.0, 0.2188, 1.0, 0.2188, 1.0, 0.1875, 1.0, 0.03125, 0.5, 0.03125, 0.9087, 0.0, 0.9087, 0.0, 0.5, 0.0625, 0.5, 0.0625, 0.9087, 0.03125, 0.9087, 0.03125, 0.5, 0.09375, 0.5, 0.09375, 0.9087, 0.0625, 0.9087, 0.0625, 0.5, 0.125, 0.5, 0.125, 0.9087, 0.09375, 0.9087, 0.09375, 0.5, 0.1562, 0.5, 0.1562, 0.9087, 0.125, 0.9087, 0.125, 0.5, 0.1875, 0.5, 0.1875, 0.9087, 0.1562, 0.9087, 0.1562, 0.5, 0.2188, 0.5, 0.2188, 0.9087, 0.1875, 0.9087, 0.1875, 0.5, 0.25, 0.5, 0.25, 0.9087, 0.2188, 0.9087, 0.2188, 0.5, 0.2812, 0.5, 0.2812, 0.9087, 0.25, 0.9087, 0.25, 0.5, 0.3125, 0.5, 0.3125, 0.9087, 0.2812, 0.9087, 0.2812, 0.5, 0.3438, 0.5, 0.3438, 0.9087, 0.3125, 0.9087, 0.3125, 0.5, 0.375, 0.5, 0.375, 0.9087, 0.3438, 0.9087, 0.3438, 0.5, 0.4062, 0.5, 0.4062, 0.9087, 0.375, 0.9087, 0.375, 0.5, 0.4375, 0.5, 0.4375, 0.9087, 0.4062, 0.9087, 0.4062, 0.5, 0.4688, 0.5, 0.4687, 0.9087, 0.4375, 0.9087, 0.4375, 0.5, 0.5, 0.5, 0.5, 0.9087, 0.4687, 0.9087, 0.4688, 0.5, 0.5312, 0.5, 0.5312, 0.9087, 0.5, 0.9087, 0.5, 0.5, 0.5625, 0.5, 0.5625, 0.9087, 0.5312, 0.9087, 0.5312, 0.5, 0.5938, 0.5, 0.5938, 0.9087, 0.5625, 0.9087, 0.5625, 0.5, 0.625, 0.5, 0.625, 0.9087, 0.5938, 0.9087, 0.5938, 0.5, 0.6562, 0.5, 0.6562, 0.9087, 0.625, 0.9087, 0.625, 0.5, 0.6875, 0.5, 0.6875, 0.9087, 0.6562, 0.9087, 0.6562, 0.5, 0.7188, 0.5, 0.7188, 0.9087, 0.6875, 0.9087, 0.6875, 0.5, 0.75, 0.5, 0.75, 0.9087, 0.7188, 0.9087, 0.7188, 0.5, 0.7812, 0.5, 0.7812, 0.9087, 0.75, 0.9087, 0.75, 0.5, 0.8125, 0.5, 0.8125, 0.9087, 0.7812, 0.9087, 0.7812, 0.5, 0.8438, 0.5, 0.8438, 0.9087, 0.8125, 0.9087, 0.8125, 0.5, 0.875, 0.5, 0.875, 0.9087, 0.8438, 0.9087, 0.8438, 0.5, 0.9062, 0.5, 0.9062, 0.9087, 0.875, 0.9087, 0.875, 0.5, 0.9375, 0.5, 0.9375, 0.9087, 0.9062, 0.9087, 0.9062, 0.5, 0.9688, 0.5, 0.9688, 0.9087, 0.9375, 0.9087, 0.9375, 0.5, 1.0, 0.5, 1.0, 0.9087, 0.9688, 0.9087, 0.9688, 0.5, 0.25, 1.0, 0.2188, 1.0, 0.2188, 1.0, 0.25, 1.0, 0.4062, 0.9087, 0.4375, 0.9087, 0.4375, 0.9087, 0.4062, 0.9087, 0.2812, 1.0, 0.25, 1.0, 0.25, 1.0, 0.2812, 1.0, 0.375, 0.9087, 0.4062, 0.9087, 0.4062, 0.9087, 0.375, 0.9087, 0.3125, 1.0, 0.2812, 1.0, 0.2812, 1.0, 0.3125, 1.0, 0.3438, 0.9087, 0.375, 0.9087, 0.375, 0.9087, 0.3438, 0.9087, 0.3438, 1.0, 0.3125, 1.0, 0.3125, 1.0, 0.3438, 1.0, 0.3125, 0.9087, 0.3438, 0.9087, 0.3438, 0.9087, 0.3125, 0.9087, 0.375, 1.0, 0.3438, 1.0, 0.3438, 1.0, 0.375, 1.0, 0.2812, 0.9087, 0.3125, 0.9087, 0.3125, 0.9087, 0.2812, 0.9087, 0.4062, 1.0, 0.375, 1.0, 0.375, 1.0, 0.4062, 1.0, 0.25, 0.9087, 0.2812, 0.9087, 0.2812, 0.9087, 0.25, 0.9087, 0.4375, 1.0, 0.4062, 1.0, 0.4062, 1.0, 0.4375, 1.0, 0.2188, 0.9087, 0.25, 0.9087, 0.25, 0.9087, 0.2188, 0.9087, 0.4688, 1.0, 0.4375, 1.0, 0.4375, 1.0, 0.4688, 1.0, 0.1875, 0.9087, 0.2188, 0.9087, 0.2188, 0.9087, 0.1875, 0.9087, 0.5, 1.0, 0.4688, 1.0, 0.4688, 1.0, 0.5, 1.0, 0.1562, 0.9087, 0.1875, 0.9087, 0.1875, 0.9087, 0.1562, 0.9087, 0.9688, 0.9087, 1.0, 0.9087, 1.0, 0.9087, 0.9688, 0.9087, 0.5312, 1.0, 0.5, 1.0, 0.5, 1.0, 0.5312, 1.0, 0.125, 0.9087, 0.1562, 0.9087, 0.1562, 0.9087, 0.125, 0.9087, 0.9375, 0.9087, 0.9688, 0.9087, 0.9688, 0.9087, 0.9375, 0.9087, 0.5625, 1.0, 0.5312, 1.0, 0.5312, 1.0, 0.5625, 1.0, 0.09375, 0.9087, 0.125, 0.9087, 0.125, 0.9087, 0.09375, 0.9087, 0.9062, 0.9087, 0.9375, 0.9087, 0.9375, 0.9087, 0.9062, 0.9087, 0.5938, 1.0, 0.5625, 1.0, 0.5625, 1.0, 0.5938, 1.0, 0.0625, 0.9087, 0.09375, 0.9087, 0.09375, 0.9087, 0.0625, 0.9087, 0.875, 0.9087, 0.9062, 0.9087, 0.9062, 0.9087, 0.875, 0.9087, 0.625, 1.0, 0.5938, 1.0, 0.5938, 1.0, 0.625, 1.0, 0.03125, 0.9087, 0.0625, 0.9087, 0.0625, 0.9087, 0.03125, 0.9087, 0.8438, 0.9087, 0.875, 0.9087, 0.875, 0.9087, 0.8438, 0.9087, 0.6562, 1.0, 0.625, 1.0, 0.625, 1.0, 0.6562, 1.0, 0.9375, 0.9087, 0.9688, 0.9087, 0.9688, 0.9087, 0.9375, 0.9087, 0.3438, 1.0, 0.3125, 1.0, 0.3125, 1.0, 0.3438, 1.0, 0.125, 0.9087, 0.1562, 0.9087, 0.1562, 0.9087, 0.125, 0.9087, 0.9688, 0.9087, 1.0, 0.9087, 1.0, 0.9087, 0.9688, 0.9087, 0.0625, 1.0, 0.03125, 1.0, 0.03125, 1.0, 0.0625, 1.0, 0.1562, 0.9087, 0.1875, 0.9087, 0.1875, 0.9087, 0.1562, 0.9087, 0.875, 1.0, 0.8438, 1.0, 0.8438, 1.0, 0.875, 1.0, 0.1875, 0.9087, 0.2188, 0.9087, 0.2188, 0.9087, 0.1875, 0.9087, 0.5938, 1.0, 0.5625, 1.0, 0.5625, 1.0, 0.5938, 1.0, 0.3125, 1.0, 0.2812, 1.0, 0.2812, 1.0, 0.3125, 1.0, 0.2188, 0.9087, 0.25, 0.9087, 0.25, 0.9087, 0.2188, 0.9087, 0.03125, 1.0, 0.0, 1.0, 0.0, 1.0, 0.03125, 1.0, 0.25, 0.9087, 0.2812, 0.9087, 0.2812, 0.9087, 0.25, 0.9087, 0.8438, 1.0, 0.8125, 1.0, 0.8125, 1.0, 0.8438, 1.0, 0.2812, 0.9087, 0.3125, 0.9087, 0.3125, 0.9087, 0.2812, 0.9087, 0.5625, 1.0, 0.5312, 1.0, 0.5312, 1.0, 0.5625, 1.0, 0.3125, 0.9087, 0.3438, 0.9087, 0.3438, 0.9087, 0.3125, 0.9087, 0.2812, 1.0, 0.25, 1.0, 0.25, 1.0, 0.2812, 1.0, 0.3438, 0.9087, 0.375, 0.9087, 0.375, 0.9087, 0.3438, 0.9087, 0.8125, 1.0, 0.7812, 1.0, 0.7812, 1.0, 0.8125, 1.0, 0.375, 0.9087, 0.4062, 0.9087, 0.4062, 0.9087, 0.375, 0.9087, 0.5312, 1.0, 0.5, 1.0, 0.5, 1.0, 0.5312, 1.0, 0.25, 1.0, 0.2188, 1.0, 0.2188, 1.0, 0.25, 1.0, 0.4062, 0.9087, 0.4375, 0.9087, 0.4375, 0.9087, 0.4062, 0.9087, 0.4375, 0.9087, 0.4687, 0.9087, 0.4687, 0.9087, 0.4375, 0.9087, 0.7812, 1.0, 0.75, 1.0, 0.75, 1.0, 0.7812, 1.0, 0.4687, 0.9087, 0.5, 0.9087, 0.5, 0.9087, 0.4687, 0.9087, 0.5, 1.0, 0.4688, 1.0, 0.4688, 1.0, 0.5, 1.0, 0.2188, 1.0, 0.1875, 1.0, 0.1875, 1.0, 0.2188, 1.0, 0.5, 0.9087, 0.5312, 0.9087, 0.5312, 0.9087, 0.5, 0.9087, 0.5312, 0.9087, 0.5625, 0.9087, 0.5625, 0.9087, 0.5312, 0.9087, 0.75, 1.0, 0.7188, 1.0, 0.7188, 1.0, 0.75, 1.0, 0.5312, 0.9087, 0.5625, 0.9087, 0.5625, 0.9087, 0.5312, 0.9087, 0.9688, 1.0, 0.9375, 1.0, 0.9375, 1.0, 0.9688, 1.0, 0.1562, 1.0, 0.125, 1.0, 0.125, 1.0, 0.1562, 1.0, 0.5, 0.9087, 0.5312, 0.9087, 0.5312, 0.9087, 0.5, 0.9087, 0.1875, 1.0, 0.1562, 1.0, 0.1562, 1.0, 0.1875, 1.0, 0.4687, 0.9087, 0.5, 0.9087, 0.5, 0.9087, 0.4687, 0.9087, 1.0, 1.0, 0.9688, 1.0, 0.9688, 1.0, 1.0, 1.0, 0.2188, 1.0, 0.1875, 1.0, 0.1875, 1.0, 0.2188, 1.0, 0.4375, 0.9087, 0.4687, 0.9087, 0.4687, 0.9087, 0.4375, 0.9087, 0.25, 1.0, 0.2188, 1.0, 0.2188, 1.0, 0.25, 1.0, 0.4062, 0.9087, 0.4375, 0.9087, 0.4375, 0.9087, 0.4062, 0.9087, 0.2812, 1.0, 0.25, 1.0, 0.25, 1.0, 0.2812, 1.0, 0.375, 0.9087, 0.4062, 0.9087, 0.4062, 0.9087, 0.375, 0.9087, 0.3125, 1.0, 0.2812, 1.0, 0.2812, 1.0, 0.3125, 1.0, 0.3438, 0.9087, 0.375, 0.9087, 0.375, 0.9087, 0.3438, 0.9087, 0.3438, 1.0, 0.3125, 1.0, 0.3125, 1.0, 0.3438, 1.0, 0.3125, 0.9087, 0.3438, 0.9087, 0.3438, 0.9087, 0.3125, 0.9087, 0.375, 1.0, 0.3438, 1.0, 0.3438, 1.0, 0.375, 1.0, 0.2812, 0.9087, 0.3125, 0.9087, 0.3125, 0.9087, 0.2812, 0.9087, 0.4062, 1.0, 0.375, 1.0, 0.375, 1.0, 0.4062, 1.0, 0.25, 0.9087, 0.2812, 0.9087, 0.2812, 0.9087, 0.25, 0.9087, 0.4375, 1.0, 0.4062, 1.0, 0.4062, 1.0, 0.4375, 1.0, 0.2188, 0.9087, 0.25, 0.9087, 0.25, 0.9087, 0.2188, 0.9087, 0.4688, 1.0, 0.4375, 1.0, 0.4375, 1.0, 0.4688, 1.0, 0.1875, 0.9087, 0.2188, 0.9087, 0.2188, 0.9087, 0.1875, 0.9087, 0.5, 1.0, 0.4688, 1.0, 0.4688, 1.0, 0.5, 1.0, 0.1562, 0.9087, 0.1875, 0.9087, 0.1875, 0.9087, 0.1562, 0.9087, 0.9688, 0.9087, 1.0, 0.9087, 1.0, 0.9087, 0.9688, 0.9087, 0.5312, 1.0, 0.5, 1.0, 0.5, 1.0, 0.5312, 1.0, 0.125, 0.9087, 0.1562, 0.9087, 0.1562, 0.9087, 0.125, 0.9087, 0.9375, 0.9087, 0.9688, 0.9087, 0.9688, 0.9087, 0.9375, 0.9087, 0.5625, 1.0, 0.5312, 1.0, 0.5312, 1.0, 0.5625, 1.0, 0.4375, 0.9087, 0.4687, 0.9087, 0.4687, 0.9087, 0.4375, 0.9087, 0.2188, 1.0, 0.1875, 1.0, 0.1875, 1.0, 0.2188, 1.0, 1.0, 1.0, 0.9688, 1.0, 0.9688, 1.0, 1.0, 1.0, 0.4687, 0.9087, 0.5, 0.9087, 0.5, 0.9087, 0.4687, 0.9087, 0.1875, 1.0, 0.1562, 1.0, 0.1562, 1.0, 0.1875, 1.0, 0.5, 0.9087, 0.5312, 0.9087, 0.5312, 0.9087, 0.5, 0.9087, 0.1562, 1.0, 0.125, 1.0, 0.125, 1.0, 0.1562, 1.0, 0.9688, 1.0, 0.9375, 1.0, 0.9375, 1.0, 0.9688, 1.0, 0.5312, 0.9087, 0.5625, 0.9087, 0.5625, 0.9087, 0.5312, 0.9087, 0.125, 1.0, 0.09375, 1.0, 0.09375, 1.0, 0.125, 1.0, 0.9375, 1.0, 0.9062, 1.0, 0.9062, 1.0, 0.9375, 1.0, 0.5625, 0.9087, 0.5938, 0.9087, 0.5938, 0.9087, 0.5625, 0.9087, 0.09375, 1.0, 0.0625, 1.0, 0.0625, 1.0, 0.09375, 1.0, 0.9062, 1.0, 0.875, 1.0, 0.875, 1.0, 0.9062, 1.0, 0.5938, 0.9087, 0.625, 0.9087, 0.625, 0.9087, 0.5938, 0.9087, 0.0625, 1.0, 0.03125, 1.0, 0.03125, 1.0, 0.0625, 1.0, 0.875, 1.0, 0.8438, 1.0, 0.8438, 1.0, 0.875, 1.0, 0.625, 0.9087, 0.6562, 0.9087, 0.6562, 0.9087, 0.625, 0.9087, 0.03125, 1.0, 0.0, 1.0, 0.0, 1.0, 0.03125, 1.0, 0.8438, 1.0, 0.8125, 1.0, 0.8125, 1.0, 0.8438, 1.0, 0.6562, 0.9087, 0.6875, 0.9087, 0.6875, 0.9087, 0.6562, 0.9087, 0.8125, 1.0, 0.7812, 1.0, 0.7812, 1.0, 0.8125, 1.0, 0.6875, 0.9087, 0.7188, 0.9087, 0.7188, 0.9087, 0.6875, 0.9087, 0.7812, 1.0, 0.75, 1.0, 0.75, 1.0, 0.7812, 1.0, 0.7188, 0.9087, 0.75, 0.9087, 0.75, 0.9087, 0.7188, 0.9087, 0.75, 1.0, 0.7188, 1.0, 0.7188, 1.0, 0.75, 1.0, 0.75, 0.9087, 0.7812, 0.9087, 0.7812, 0.9087, 0.75, 0.9087, 0.7188, 1.0, 0.6875, 1.0, 0.6875, 1.0, 0.7188, 1.0, 0.7812, 0.9087, 0.8125, 0.9087, 0.8125, 0.9087, 0.7812, 0.9087, 0.6875, 1.0, 0.6562, 1.0, 0.6562, 1.0, 0.6875, 1.0, 0.8125, 0.9087, 0.8438, 0.9087, 0.8438, 0.9087, 0.8125, 0.9087, 0.0, 0.9087, 0.03125, 0.9087, 0.03125, 0.9087, 0.0, 0.9087, 0.0625, 0.9087, 0.09375, 0.9087, 0.09375, 0.9087, 0.0625, 0.9087, 0.875, 0.9087, 0.9062, 0.9087, 0.9062, 0.9087, 0.875, 0.9087, 0.625, 1.0, 0.5938, 1.0, 0.5938, 1.0, 0.625, 1.0, 0.03125, 0.9087, 0.0625, 0.9087, 0.0625, 0.9087, 0.03125, 0.9087, 0.8438, 0.9087, 0.875, 0.9087, 0.875, 0.9087, 0.8438, 0.9087, 0.6562, 1.0, 0.625, 1.0, 0.625, 1.0, 0.6562, 1.0, 0.0, 0.9087, 0.03125, 0.9087, 0.03125, 0.9087, 0.0, 0.9087, 0.8125, 0.9087, 0.8438, 0.9087, 0.8438, 0.9087, 0.8125, 0.9087, 0.6875, 1.0, 0.6562, 1.0, 0.6562, 1.0, 0.6875, 1.0, 0.7812, 0.9087, 0.8125, 0.9087, 0.8125, 0.9087, 0.7812, 0.9087, 0.7188, 1.0, 0.6875, 1.0, 0.6875, 1.0, 0.7188, 1.0, 0.75, 0.9087, 0.7812, 0.9087, 0.7812, 0.9087, 0.75, 0.9087, 0.75, 1.0, 0.7188, 1.0, 0.7188, 1.0, 0.75, 1.0, 0.7188, 0.9087, 0.75, 0.9087, 0.75, 0.9087, 0.7188, 0.9087, 0.7812, 1.0, 0.75, 1.0, 0.75, 1.0, 0.7812, 1.0, 0.6875, 0.9087, 0.7188, 0.9087, 0.7188, 0.9087, 0.6875, 0.9087, 0.8125, 1.0, 0.7812, 1.0, 0.7812, 1.0, 0.8125, 1.0, 0.6562, 0.9087, 0.6875, 0.9087, 0.6875, 0.9087, 0.6562, 0.9087, 0.8438, 1.0, 0.8125, 1.0, 0.8125, 1.0, 0.8438, 1.0, 0.03125, 1.0, 0.0, 1.0, 0.0, 1.0, 0.03125, 1.0, 0.625, 0.9087, 0.6562, 0.9087, 0.6562, 0.9087, 0.625, 0.9087, 0.875, 1.0, 0.8438, 1.0, 0.8438, 1.0, 0.875, 1.0, 0.0625, 1.0, 0.03125, 1.0, 0.03125, 1.0, 0.0625, 1.0, 0.5938, 0.9087, 0.625, 0.9087, 0.625, 0.9087, 0.5938, 0.9087, 0.9062, 1.0, 0.875, 1.0, 0.875, 1.0, 0.9062, 1.0, 0.09375, 1.0, 0.0625, 1.0, 0.0625, 1.0, 0.09375, 1.0, 0.5625, 0.9087, 0.5938, 0.9087, 0.5938, 0.9087, 0.5625, 0.9087, 0.9375, 1.0, 0.9062, 1.0, 0.9062, 1.0, 0.9375, 1.0, 0.125, 1.0, 0.09375, 1.0, 0.09375, 1.0, 0.125, 1.0, 0.5312, 0.9087, 0.5625, 0.9087, 0.5625, 0.9087, 0.5312, 0.9087, 0.9688, 1.0, 0.9375, 1.0, 0.9375, 1.0, 0.9688, 1.0, 0.1562, 1.0, 0.125, 1.0, 0.125, 1.0, 0.1562, 1.0, 0.125, 1.0, 0.09375, 1.0, 0.09375, 1.0, 0.125, 1.0, 0.9375, 1.0, 0.9062, 1.0, 0.9062, 1.0, 0.9375, 1.0, 0.5625, 0.9087, 0.5938, 0.9087, 0.5938, 0.9087, 0.5625, 0.9087, 0.09375, 1.0, 0.0625, 1.0, 0.0625, 1.0, 0.09375, 1.0, 0.9062, 1.0, 0.875, 1.0, 0.875, 1.0, 0.9062, 1.0, 0.5938, 0.9087, 0.625, 0.9087, 0.625, 0.9087, 0.5938, 0.9087, 0.0625, 1.0, 0.03125, 1.0, 0.03125, 1.0, 0.0625, 1.0, 0.875, 1.0, 0.8438, 1.0, 0.8438, 1.0, 0.875, 1.0, 0.625, 0.9087, 0.6562, 0.9087, 0.6562, 0.9087, 0.625, 0.9087, 0.03125, 1.0, 0.0, 1.0, 0.0, 1.0, 0.03125, 1.0, 0.8438, 1.0, 0.8125, 1.0, 0.8125, 1.0, 0.8438, 1.0, 0.6562, 0.9087, 0.6875, 0.9087, 0.6875, 0.9087, 0.6562, 0.9087, 0.8125, 1.0, 0.7812, 1.0, 0.7812, 1.0, 0.8125, 1.0, 0.6875, 0.9087, 0.7188, 0.9087, 0.7188, 0.9087, 0.6875, 0.9087, 0.7812, 1.0, 0.75, 1.0, 0.75, 1.0, 0.7812, 1.0, 0.7188, 0.9087, 0.75, 0.9087, 0.75, 0.9087, 0.7188, 0.9087, 0.75, 1.0, 0.7188, 1.0, 0.7188, 1.0, 0.75, 1.0, 0.75, 0.9087, 0.7812, 0.9087, 0.7812, 0.9087, 0.75, 0.9087, 0.7188, 1.0, 0.6875, 1.0, 0.6875, 1.0, 0.7188, 1.0, 0.7812, 0.9087, 0.8125, 0.9087, 0.8125, 0.9087, 0.7812, 0.9087, 0.6875, 1.0, 0.6562, 1.0, 0.6562, 1.0, 0.6875, 1.0, 0.8125, 0.9087, 0.8438, 0.9087, 0.8438, 0.9087, 0.8125, 0.9087, 0.0, 0.9087, 0.03125, 0.9087, 0.03125, 0.9087, 0.0, 0.9087, 0.6562, 1.0, 0.625, 1.0, 0.625, 1.0, 0.6562, 1.0, 0.8438, 0.9087, 0.875, 0.9087, 0.875, 0.9087, 0.8438, 0.9087, 0.03125, 0.9087, 0.0625, 0.9087, 0.0625, 0.9087, 0.03125, 0.9087, 0.625, 1.0, 0.5938, 1.0, 0.5938, 1.0, 0.625, 1.0, 0.875, 0.9087, 0.9062, 0.9087, 0.9062, 0.9087, 0.875, 0.9087, 0.0625, 0.9087, 0.09375, 0.9087, 0.09375, 0.9087, 0.0625, 0.9087, 0.5938, 1.0, 0.5625, 1.0, 0.5625, 1.0, 0.5938, 1.0, 0.9062, 0.9087, 0.9375, 0.9087, 0.9375, 0.9087, 0.9062, 0.9087, 0.09375, 0.9087, 0.125, 0.9087, 0.125, 0.9087, 0.09375, 0.9087, 0.8125, 1.0, 0.7812, 1.0, 0.7812, 1.0, 0.8125, 1.0, 0.625, 0.9087, 0.6562, 0.9087, 0.6562, 0.9087, 0.625, 0.9087, 0.8438, 1.0, 0.8125, 1.0, 0.8125, 1.0, 0.8438, 1.0, 0.03125, 1.0, 0.0, 1.0, 0.0, 1.0, 0.03125, 1.0, 0.6562, 0.9964, 0.6562, 1.0, 0.625, 1.0, 0.625, 0.9964, 0.875, 1.0, 0.8438, 1.0, 0.8438, 1.0, 0.875, 1.0, 0.0625, 1.0, 0.03125, 1.0, 0.03125, 1.0, 0.0625, 1.0, 0.625, 0.9964, 0.625, 1.0, 0.5938, 1.0, 0.5938, 0.9964, 0.9062, 1.0, 0.875, 1.0, 0.875, 1.0, 0.9062, 1.0, 0.09375, 1.0, 0.0625, 1.0, 0.0625, 1.0, 0.09375, 1.0, 0.5938, 0.9964, 0.5938, 1.0, 0.5625, 1.0, 0.5625, 0.9964, 0.9375, 1.0, 0.9062, 1.0, 0.9062, 1.0, 0.9375, 1.0, 0.125, 1.0, 0.09375, 1.0, 0.09375, 1.0, 0.125, 1.0, 0.5625, 0.9964, 0.5625, 1.0, 0.5312, 1.0, 0.5312, 0.9964, 0.9688, 1.0, 0.9375, 1.0, 0.9375, 1.0, 0.9688, 1.0, 0.1562, 1.0, 0.125, 1.0, 0.125, 1.0, 0.1562, 1.0, 0.5312, 0.9964, 0.5312, 1.0, 0.5, 1.0, 0.5, 0.9964, 0.1875, 1.0, 0.1562, 1.0, 0.1562, 1.0, 0.1875, 1.0, 0.5, 0.9964, 0.5, 1.0, 0.4688, 1.0, 0.4688, 0.9964, 1.0, 1.0, 0.9688, 1.0, 0.9688, 1.0, 1.0, 1.0, 0.2188, 1.0, 0.1875, 1.0, 0.1875, 1.0, 0.2188, 1.0, 0.4688, 0.9964, 0.4688, 1.0, 0.4375, 1.0, 0.4375, 0.9964, 0.25, 1.0, 0.2188, 1.0, 0.2188, 1.0, 0.25, 1.0, 0.4375, 0.9964, 0.4375, 1.0, 0.4062, 1.0, 0.4062, 0.9964, 0.2812, 1.0, 0.25, 1.0, 0.25, 1.0, 0.2812, 1.0, 0.4062, 0.9964, 0.4062, 1.0, 0.375, 1.0, 0.375, 0.9964, 0.3125, 1.0, 0.2812, 1.0, 0.2812, 1.0, 0.3125, 1.0, 0.375, 0.9964, 0.375, 1.0, 0.3438, 1.0, 0.3438, 0.9964, 0.3438, 1.0, 0.3125, 1.0, 0.3125, 1.0, 0.3438, 1.0, 0.3438, 0.9964, 0.3438, 1.0, 0.3125, 1.0, 0.3125, 0.9964, 0.375, 1.0, 0.3438, 1.0, 0.3438, 1.0, 0.375, 1.0, 0.3125, 0.9964, 0.3125, 1.0, 0.2812, 1.0, 0.2812, 0.9964, 0.5938, 1.0, 0.5625, 1.0, 0.5625, 1.0, 0.5938, 1.0, 0.9062, 0.9087, 0.9375, 0.9087, 0.9375, 0.9087, 0.9062, 0.9087, 0.09375, 0.9087, 0.125, 0.9087, 0.125, 0.9087, 0.09375, 0.9087, 0.5625, 1.0, 0.5312, 1.0, 0.5312, 1.0, 0.5625, 1.0, 0.9375, 0.9087, 0.9688, 0.9087, 0.9688, 0.9087, 0.9375, 0.9087, 0.125, 0.9087, 0.1562, 0.9087, 0.1562, 0.9087, 0.125, 0.9087, 0.5312, 1.0, 0.5, 1.0, 0.5, 1.0, 0.5312, 1.0, 0.9688, 0.9087, 1.0, 0.9087, 1.0, 0.9087, 0.9688, 0.9087, 0.1562, 0.9087, 0.1875, 0.9087, 0.1875, 0.9087, 0.1562, 0.9087, 0.5, 1.0, 0.4688, 1.0, 0.4688, 1.0, 0.5, 1.0, 0.1875, 0.9087, 0.2188, 0.9087, 0.2188, 0.9087, 0.1875, 0.9087, 0.4688, 1.0, 0.4375, 1.0, 0.4375, 1.0, 0.4688, 1.0, 0.2188, 0.9087, 0.25, 0.9087, 0.25, 0.9087, 0.2188, 0.9087, 0.4375, 1.0, 0.4062, 1.0, 0.4062, 1.0, 0.4375, 1.0, 0.25, 0.9087, 0.2812, 0.9087, 0.2812, 0.9087, 0.25, 0.9087, 0.4062, 1.0, 0.375, 1.0, 0.375, 1.0, 0.4062, 1.0, 0.2812, 0.9087, 0.3125, 0.9087, 0.3125, 0.9087, 0.2812, 0.9087, 0.375, 1.0, 0.3438, 1.0, 0.3438, 1.0, 0.375, 1.0, 0.3125, 0.9087, 0.3438, 0.9087, 0.3438, 0.9087, 0.3125, 0.9087, 0.3438, 1.0, 0.3125, 1.0, 0.3125, 1.0, 0.3438, 1.0, 0.3438, 0.9087, 0.375, 0.9087, 0.375, 0.9087, 0.3438, 0.9087, 0.3125, 1.0, 0.2812, 1.0, 0.2812, 1.0, 0.3125, 1.0, 0.375, 0.9087, 0.4062, 0.9087, 0.4062, 0.9087, 0.375, 0.9087, 0.2812, 1.0, 0.25, 1.0, 0.25, 1.0, 0.2812, 1.0, 0.4062, 0.9087, 0.4375, 0.9087, 0.4375, 0.9087, 0.4062, 0.9087, 0.25, 1.0, 0.2188, 1.0, 0.2188, 1.0, 0.25, 1.0, 0.4375, 0.9087, 0.4687, 0.9087, 0.4687, 0.9087, 0.4375, 0.9087, 0.2188, 1.0, 0.1875, 1.0, 0.1875, 1.0, 0.2188, 1.0, 1.0, 1.0, 0.9688, 1.0, 0.9688, 1.0, 1.0, 1.0, 0.4687, 0.9087, 0.5, 0.9087, 0.5, 0.9087, 0.4687, 0.9087, 0.1875, 1.0, 0.1562, 1.0, 0.1562, 1.0, 0.1875, 1.0, 0.5, 0.9087, 0.5312, 0.9087, 0.5312, 0.9087, 0.5, 0.9087, 0.9688, 0.9964, 0.9688, 1.0, 0.9375, 1.0, 0.9375, 0.9964, 0.9375, 0.9087, 0.9688, 0.9087, 0.9688, 0.9087, 0.9375, 0.9087, 0.9062, 0.9087, 0.9375, 0.9087, 0.9375, 0.9087, 0.9062, 0.9087, 0.875, 0.9087, 0.9062, 0.9087, 0.9062, 0.9087, 0.875, 0.9087, 0.8438, 0.9087, 0.875, 0.9087, 0.875, 0.9087, 0.8438, 0.9087, 0.8125, 0.9087, 0.8438, 0.9087, 0.8438, 0.9087, 0.8125, 0.9087, 0.7812, 0.9087, 0.8125, 0.9087, 0.8125, 0.9087, 0.7812, 0.9087, 0.75, 0.9087, 0.7812, 0.9087, 0.7812, 0.9087, 0.75, 0.9087, 0.7188, 0.9087, 0.75, 0.9087, 0.75, 0.9087, 0.7188, 0.9087, 0.6875, 0.9087, 0.7188, 0.9087, 0.7188, 0.9087, 0.6875, 0.9087, 0.6562, 0.9087, 0.6875, 0.9087, 0.6875, 0.9087, 0.6562, 0.9087, 0.5938, 0.9087, 0.625, 0.9087, 0.625, 0.9087, 0.5938, 0.9087, 0.5625, 0.9087, 0.5938, 0.9087, 0.5938, 0.9087, 0.5625, 0.9087, 0.5312, 0.9087, 0.5625, 0.9087, 0.5625, 0.9087, 0.5312, 0.9087, 0.5, 0.9087, 0.5312, 0.9087, 0.5312, 0.9087, 0.5, 0.9087, 0.4687, 0.9087, 0.5, 0.9087, 0.5, 0.9087, 0.4688, 0.9087, 0.4375, 0.9087, 0.4687, 0.9087, 0.4688, 0.9087, 0.4375, 0.9087, 0.4062, 0.9087, 0.4375, 0.9087, 0.4375, 0.9087, 0.4062, 0.9087, 0.375, 0.9087, 0.4062, 0.9087, 0.4062, 0.9087, 0.375, 0.9087, 0.3438, 0.9087, 0.375, 0.9087, 0.375, 0.9087, 0.3438, 0.9087, 0.3125, 0.9087, 0.3438, 0.9087, 0.3438, 0.9087, 0.3125, 0.9087, 0.2812, 0.9087, 0.3125, 0.9087, 0.3125, 0.9087, 0.2812, 0.9087, 0.25, 0.9087, 0.2812, 0.9087, 0.2812, 0.9087, 0.25, 0.9087, 0.25, 0.9964, 0.25, 1.0, 0.2188, 1.0, 0.2188, 0.9964, 0.2188, 0.9087, 0.25, 0.9087, 0.25, 0.9087, 0.2187, 0.9087, 0.1875, 0.9087, 0.2188, 0.9087, 0.2188, 0.9087, 0.1875, 0.9087, 0.1562, 0.9087, 0.1875, 0.9087, 0.1875, 0.9087, 0.1562, 0.9087, 0.125, 0.9087, 0.1562, 0.9087, 0.1562, 0.9087, 0.125, 0.9087, 0.09375, 0.9087, 0.125, 0.9087, 0.125, 0.9087, 0.09375, 0.9087, 0.0625, 0.9087, 0.09375, 0.9087, 0.09375, 0.9087, 0.0625, 0.9087, 0.03125, 0.9087, 0.0625, 0.9087, 0.0625, 0.9087, 0.03125, 0.9087, 0.9688, 0.9087, 1.0, 0.9087, 1.0, 0.9087, 0.9688, 0.9087, 0.6875, 0.9964, 0.6875, 1.0, 0.6562, 1.0, 0.6562, 0.9964, 0.7812, 1.0, 0.75, 1.0, 0.75, 1.0, 0.7812, 1.0, 0.7188, 0.9964, 0.7188, 1.0, 0.6875, 1.0, 0.6875, 0.9964, 0.75, 1.0, 0.7188, 1.0, 0.7188, 1.0, 0.75, 1.0, 0.75, 0.9964, 0.75, 1.0, 0.7188, 1.0, 0.7188, 0.9964, 0.7188, 1.0, 0.6875, 1.0, 0.6875, 1.0, 0.7188, 1.0, 0.7812, 0.9964, 0.7812, 1.0, 0.75, 1.0, 0.75, 0.9964, 0.6875, 1.0, 0.6562, 1.0, 0.6562, 1.0, 0.6875, 1.0, 0.8125, 0.9964, 0.8125, 1.0, 0.7812, 1.0, 0.7812, 0.9964, 1.0, 0.9964, 1.0, 1.0, 0.9688, 1.0, 0.9688, 0.9964, 0.6562, 1.0, 0.625, 1.0, 0.625, 1.0, 0.6562, 1.0, 0.8438, 0.9964, 0.8438, 1.0, 0.8125, 1.0, 0.8125, 0.9964, 0.625, 1.0, 0.5938, 1.0, 0.5938, 1.0, 0.625, 1.0, 0.875, 0.9964, 0.875, 1.0, 0.8438, 1.0, 0.8438, 0.9964, 0.0625, 0.9964, 0.0625, 1.0, 0.03125, 1.0, 0.03125, 0.9964, 0.5938, 1.0, 0.5625, 1.0, 0.5625, 1.0, 0.5938, 1.0, 0.9062, 0.9964, 0.9062, 1.0, 0.875, 1.0, 0.875, 0.9964, 0.09375, 0.9964, 0.09375, 1.0, 0.0625, 1.0, 0.0625, 0.9964, 0.5625, 1.0, 0.5312, 1.0, 0.5312, 1.0, 0.5625, 1.0, 0.9375, 0.9964, 0.9375, 1.0, 0.9062, 1.0, 0.9062, 0.9964, 0.125, 0.9964, 0.125, 1.0, 0.09375, 1.0, 0.09375, 0.9964, 0.5312, 1.0, 0.5, 1.0, 0.5, 1.0, 0.5312, 1.0, 0.0, 0.9087, 0.03125, 0.9087, 0.03125, 0.9087, 0.0, 0.9087, 0.1562, 0.9964, 0.1562, 1.0, 0.125, 1.0, 0.125, 0.9964, 0.5, 1.0, 0.4688, 1.0, 0.4688, 1.0, 0.5, 1.0, 0.1875, 0.9964, 0.1875, 1.0, 0.1562, 1.0, 0.1562, 0.9964, 0.4688, 1.0, 0.4375, 1.0, 0.4375, 1.0, 0.4688, 1.0, 0.2188, 0.9964, 0.2188, 1.0, 0.1875, 1.0, 0.1875, 0.9964, 0.4375, 1.0, 0.4062, 1.0, 0.4062, 1.0, 0.4375, 1.0, 0.2812, 0.9964, 0.2812, 1.0, 0.25, 1.0, 0.25, 0.9964, 0.4062, 1.0, 0.375, 1.0, 0.375, 1.0, 0.4062, 1.0, 0.03125, 0.9964, 0.0, 0.9964, 0.0, 0.9087, 0.03125, 0.9087, 0.0625, 0.9964, 0.03125, 0.9964, 0.03125, 0.9087, 0.0625, 0.9087, 0.09375, 0.9964, 0.0625, 0.9964, 0.0625, 0.9087, 0.09375, 0.9087, 0.125, 0.9964, 0.09375, 0.9964, 0.09375, 0.9087, 0.125, 0.9087, 0.1562, 0.9964, 0.125, 0.9964, 0.125, 0.9087, 0.1562, 0.9087, 0.1875, 0.9964, 0.1562, 0.9964, 0.1562, 0.9087, 0.1875, 0.9087, 0.2188, 0.9964, 0.1875, 0.9964, 0.1875, 0.9087, 0.2188, 0.9087, 0.25, 0.9964, 0.2188, 0.9964, 0.2187, 0.9087, 0.25, 0.9087, 0.2812, 0.9964, 0.25, 0.9964, 0.25, 0.9087, 0.2812, 0.9087, 0.3125, 0.9964, 0.2812, 0.9964, 0.2812, 0.9087, 0.3125, 0.9087, 0.3438, 0.9964, 0.3125, 0.9964, 0.3125, 0.9087, 0.3438, 0.9087, 0.375, 0.9964, 0.3438, 0.9964, 0.3438, 0.9087, 0.375, 0.9087, 0.4062, 0.9964, 0.375, 0.9964, 0.375, 0.9087, 0.4062, 0.9087, 0.4375, 0.9964, 0.4062, 0.9964, 0.4062, 0.9087, 0.4375, 0.9087, 0.4688, 0.9964, 0.4375, 0.9964, 0.4375, 0.9087, 0.4688, 0.9087, 0.5, 0.9964, 0.4688, 0.9964, 0.4688, 0.9087, 0.5, 0.9087, 0.5312, 0.9964, 0.5, 0.9964, 0.5, 0.9087, 0.5312, 0.9087, 0.5625, 0.9964, 0.5312, 0.9964, 0.5312, 0.9087, 0.5625, 0.9087, 0.5938, 0.9964, 0.5625, 0.9964, 0.5625, 0.9087, 0.5938, 0.9087, 0.625, 0.9964, 0.5938, 0.9964, 0.5938, 0.9087, 0.625, 0.9087, 0.6562, 0.9964, 0.625, 0.9964, 0.625, 0.9087, 0.6562, 0.9087, 0.6875, 0.9964, 0.6562, 0.9964, 0.6562, 0.9087, 0.6875, 0.9087, 0.7188, 0.9964, 0.6875, 0.9964, 0.6875, 0.9087, 0.7188, 0.9087, 0.75, 0.9964, 0.7188, 0.9964, 0.7188, 0.9087, 0.75, 0.9087, 0.7812, 0.9964, 0.75, 0.9964, 0.75, 0.9087, 0.7812, 0.9087, 0.8125, 0.9964, 0.7812, 0.9964, 0.7812, 0.9087, 0.8125, 0.9087, 0.8438, 0.9964, 0.8125, 0.9964, 0.8125, 0.9087, 0.8438, 0.9087, 0.875, 0.9964, 0.8438, 0.9964, 0.8438, 0.9087, 0.875, 0.9087, 0.9062, 0.9964, 0.875, 0.9964, 0.875, 0.9087, 0.9062, 0.9087, 0.9375, 0.9964, 0.9062, 0.9964, 0.9062, 0.9087, 0.9375, 0.9087, 0.9688, 0.9964, 0.9375, 0.9964, 0.9375, 0.9087, 0.9688, 0.9087, 1.0, 0.9964, 0.9688, 0.9964, 0.9688, 0.9087, 1.0, 0.9087, 0.03125, 0.9964, 0.03125, 1.0, 0.0, 1.0, 0.0, 0.9964])
me_cylinder.use_remesh_fix_poles = True
me_cylinder.use_remesh_preserve_attributes = False
me_cylinder.use_mirror_vertex_groups = False
me_cylinder.update()
me_cube_001 = bpy.data.meshes.new('Cube.001')
me_cube_001.from_pydata([(-1.0, -1.0, -2.0), (-1.0, -1.0, 0.0), (-1.0, 1.0, -2.0), (-1.0, 1.0, 0.0), (1.0, -1.0, -2.0), (1.0, -1.0, 0.0), (1.0, 1.0, -2.0), (1.0, 1.0, 0.0)], [], [(0, 1, 3, 2), (2, 3, 7, 6), (6, 7, 5, 4), (4, 5, 1, 0), (2, 6, 4, 0), (7, 3, 1, 5)])
_uv = me_cube_001.uv_layers.new(name='UVMap')
_uv.uv.foreach_set('vector', [0.375, 0.0, 0.625, 0.0, 0.625, 0.25, 0.375, 0.25, 0.375, 0.25, 0.625, 0.25, 0.625, 0.5, 0.375, 0.5, 0.375, 0.5, 0.625, 0.5, 0.625, 0.75, 0.375, 0.75, 0.375, 0.75, 0.625, 0.75, 0.625, 1.0, 0.375, 1.0, 0.125, 0.5, 0.375, 0.5, 0.375, 0.75, 0.125, 0.75, 0.625, 0.5, 0.875, 0.5, 0.875, 0.75, 0.625, 0.75])
me_cube_001.use_remesh_fix_poles = True
me_cube_001.use_remesh_preserve_attributes = False
me_cube_001.use_mirror_vertex_groups = False
me_cube_001.update()

# ---- objects
ob_cylinder = bpy.data.objects.new('Cylinder', me_cylinder)
ob_cube = bpy.data.objects.new('Cube', me_cube_001)

# ---- transforms, parenting, visibility, modifiers, constraints
ob_cylinder.location = (0.0, 0.0, 6.0)
ob_cylinder.rotation_euler = (0.0, 3.142, 0.0)
ob_cylinder.scale = (4.0, 4.0, 6.0)
ob_cylinder.lineart.crease_threshold = 0.0
_m = ob_cylinder.modifiers.new('Auto Smooth', 'NODES')
_m.node_group = ng_auto_smooth
_gi = [s.identifier for s in ng_auto_smooth.interface.items_tree if s.item_type == 'SOCKET' and s.in_out == 'INPUT']
_m[_gi[1]] = 0.5236  # Angle
ob_cube.location = (0.0, 0.0, 0.0)
ob_cube.scale = (100.0, 100.0, 0.05)
ob_cube.lock_location = (True, True, True)
ob_cube.lock_rotation = (True, True, True)
ob_cube.lock_scale = (True, True, True)
ob_cube.display_type = 'BOUNDS'
ob_cube.lineart.crease_threshold = 0.0

# ---- collection membership
scene.collection.objects.link(ob_cylinder)
col_collection.objects.link(ob_cube)

# ---- scene / render settings (as saved in the file)
scene.frame_start = 1; scene.frame_end = 250; scene.frame_set(27)
scene.render.engine = 'BLENDER_EEVEE_NEXT'
scene.cycles.use_denoising = False
scene.cycles.samples = 128
scene.cycles.sampling_pattern = 'TABULATED_SOBOL'
scene.cycles.use_adaptive_sampling = False
scene.cycles.use_light_tree = False
scene.view_settings.view_transform = 'Filmic'
scene.unit_settings.scale_length = 0.001
bpy.context.view_layer.update()

# ---- added for rendering (the .blend has no active camera and no usable light): camera, sun
cam_auto = bpy.data.cameras.new('AutoCamera')
cam_auto.lens = 50.0
cam_auto.sensor_width = 36.0
cam_auto.clip_end = 4596.89
ob_auto_camera = bpy.data.objects.new('AutoCamera', cam_auto)
scene.collection.objects.link(ob_auto_camera)
ob_auto_camera.location = (261.932, -314.319, 215.496)
ob_auto_camera.rotation_euler = (1.09748, -7.21219e-08, 0.694738)
scene.camera = ob_auto_camera
light_auto_sun = bpy.data.lights.new('AutoSun', 'SUN')
light_auto_sun.energy = 3.0
light_auto_sun.angle = 0.0523599
ob_auto_sun = bpy.data.objects.new('AutoSun', light_auto_sun)
scene.collection.objects.link(ob_auto_sun)
ob_auto_sun.rotation_euler = (0.872665, 0.174533, 0.523599)
bpy.context.view_layer.update()
